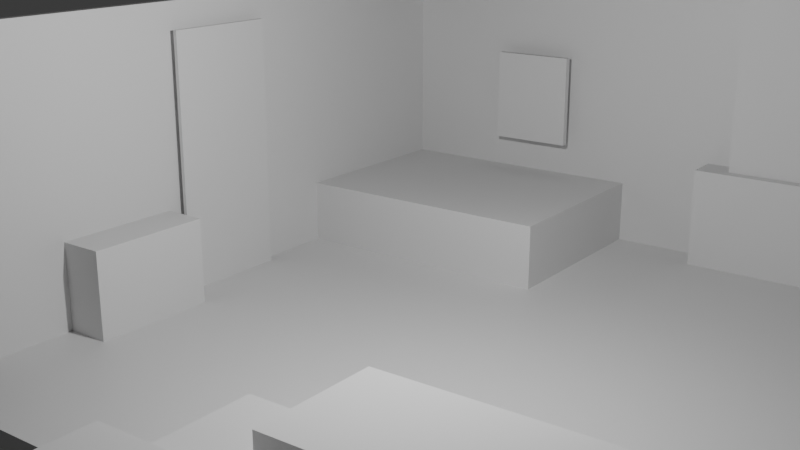 # Source: mainRoom.blend  (saved by Blender 4.1.24; exported with 4.5.12 LTS)
import bpy
from mathutils import Matrix  # noqa: F401  (used for matrix-valued properties, if any)

bpy.ops.wm.read_factory_settings(use_empty=True)
scene = bpy.context.scene
scene.name = 'Scene'

# ---- collections
col_collection = bpy.data.collections.new('Collection'); scene.collection.children.link(col_collection)

# ---- materials (node trees are filled in below, after node groups)
mat_material = bpy.data.materials.new('Material')
mat_material.alpha_threshold = 0.0
mat_material.use_transparent_shadow = False
mat_material.roughness = 0.5
mat_material.line_color = (0.0, 0.0, 0.0, 1.0)
mat_material_001 = bpy.data.materials.new('Material.001')
mat_material_001.alpha_threshold = 0.0
mat_material_001.use_transparent_shadow = False
mat_material_001.roughness = 0.5
mat_material_001.line_color = (0.0, 0.0, 0.0, 1.0)
mat_material_002 = bpy.data.materials.new('Material.002')
mat_material_002.alpha_threshold = 0.0
mat_material_002.use_transparent_shadow = False
mat_material_002.roughness = 0.5
mat_material_002.line_color = (0.0, 0.0, 0.0, 1.0)
mat_material_003 = bpy.data.materials.new('Material.003')
mat_material_003.alpha_threshold = 0.0
mat_material_003.use_transparent_shadow = False
mat_material_003.roughness = 0.5
mat_material_003.line_color = (0.0, 0.0, 0.0, 1.0)

# ---- material node trees
mat_material.use_nodes = True; mat_material.node_tree.nodes.clear()
_N = mat_material.node_tree.nodes; _L = mat_material.node_tree.links
n0 = _N.new('ShaderNodeOutputMaterial'); n0.name = 'Material Output'; n0.location = (300, 300)
n1 = _N.new('ShaderNodeBsdfPrincipled'); n1.name = 'Principled BSDF'; n1.location = (10, 300)
n1.inputs[3].default_value = 1.45
_L.new(n1.outputs[0], n0.inputs[0])
n0.is_active_output = True
mat_material_001.use_nodes = True; mat_material_001.node_tree.nodes.clear()
_N = mat_material_001.node_tree.nodes; _L = mat_material_001.node_tree.links
n0 = _N.new('ShaderNodeOutputMaterial'); n0.name = 'Material Output'; n0.location = (300, 300)
n1 = _N.new('ShaderNodeBsdfPrincipled'); n1.name = 'Principled BSDF'; n1.location = (10, 300)
n1.inputs[3].default_value = 1.45
_L.new(n1.outputs[0], n0.inputs[0])
n0.is_active_output = True
mat_material_002.use_nodes = True; mat_material_002.node_tree.nodes.clear()
_N = mat_material_002.node_tree.nodes; _L = mat_material_002.node_tree.links
n0 = _N.new('ShaderNodeOutputMaterial'); n0.name = 'Material Output'; n0.location = (300, 300)
n1 = _N.new('ShaderNodeBsdfPrincipled'); n1.name = 'Principled BSDF'; n1.location = (10, 300)
n1.inputs[3].default_value = 1.45
_L.new(n1.outputs[0], n0.inputs[0])
n0.is_active_output = True
mat_material_003.use_nodes = True; mat_material_003.node_tree.nodes.clear()
_N = mat_material_003.node_tree.nodes; _L = mat_material_003.node_tree.links
n0 = _N.new('ShaderNodeOutputMaterial'); n0.name = 'Material Output'; n0.location = (300, 300)
n1 = _N.new('ShaderNodeBsdfPrincipled'); n1.name = 'Principled BSDF'; n1.location = (10, 300)
n1.inputs[3].default_value = 1.45
_L.new(n1.outputs[0], n0.inputs[0])
n0.is_active_output = True

# ---- world
world_world = bpy.data.worlds.new('World'); scene.world = world_world
world_world.use_nodes = True; world_world.node_tree.nodes.clear()
_N = world_world.node_tree.nodes; _L = world_world.node_tree.links
n0 = _N.new('ShaderNodeOutputWorld'); n0.name = 'World Output'; n0.location = (300, 300)
n1 = _N.new('ShaderNodeBackground'); n1.name = 'Background'; n1.location = (10, 300)
n1.inputs[0].default_value = (0.05088, 0.05088, 0.05088, 1.0)
_L.new(n1.outputs[0], n0.inputs[0])
n0.is_active_output = True
world_world.color = (0.05088, 0.05088, 0.05088)
world_world.use_sun_shadow = False
world_world.sun_shadow_jitter_overblur = 0.0

# ---- cameras
cam_camera_001 = bpy.data.cameras.new('Camera.001')
cam_camera_001.clip_end = 100.0
cam_camera_001.ortho_scale = 7.314
cam_cam_ra = bpy.data.cameras.new('Caméra')

# ---- lights
light_light = bpy.data.lights.new('Light', 'POINT')
light_light.transmission_factor = 0.0
light_light.energy = 1000.0
light_light.shadow_soft_size = 0.1
light_light.shadow_maximum_resolution = 0.006
light_light.use_absolute_resolution = True

# ---- meshes
me_cube = bpy.data.meshes.new('Cube')
me_cube.from_pydata([(1.0, 1.0, 1.0), (1.0, 1.0, -1.0), (1.0, -1.0, 1.0), (1.0, -1.0, -1.0), (-1.0, 1.0, 1.0), (-1.0, 1.0, -1.0), (-1.0, -1.0, 1.0), (-1.0, -1.0, -1.0)], [], [(0, 4, 6, 2), (3, 2, 6, 7), (7, 6, 4, 5), (5, 1, 3, 7), (1, 0, 2, 3), (5, 4, 0, 1)])
_uv = me_cube.uv_layers.new(name='UVMap')
_uv.uv.foreach_set('vector', [0.625, 0.5, 0.875, 0.5, 0.875, 0.75, 0.625, 0.75, 0.375, 0.75, 0.625, 0.75, 0.625, 1.0, 0.375, 1.0, 0.375, 0.0, 0.625, 0.0, 0.625, 0.25, 0.375, 0.25, 0.125, 0.5, 0.375, 0.5, 0.375, 0.75, 0.125, 0.75, 0.375, 0.5, 0.625, 0.5, 0.625, 0.75, 0.375, 0.75, 0.375, 0.25, 0.625, 0.25, 0.625, 0.5, 0.375, 0.5])
me_cube.materials.append(mat_material)
me_cube.use_mirror_vertex_groups = False
me_cube.update()
me_cube_001 = bpy.data.meshes.new('Cube.001')
me_cube_001.from_pydata([(1.0, 1.0, 1.0), (1.0, 1.0, -1.0), (1.0, -1.0, 1.0), (1.0, -1.0, -1.0), (-1.0, 1.0, 1.0), (-1.0, 1.0, -1.0), (-1.0, -1.0, 1.0), (-1.0, -1.0, -1.0)], [], [(0, 4, 6, 2), (3, 2, 6, 7), (7, 6, 4, 5), (5, 1, 3, 7), (1, 0, 2, 3), (5, 4, 0, 1)])
_uv = me_cube_001.uv_layers.new(name='UVMap')
_uv.uv.foreach_set('vector', [0.625, 0.5, 0.875, 0.5, 0.875, 0.75, 0.625, 0.75, 0.375, 0.75, 0.625, 0.75, 0.625, 1.0, 0.375, 1.0, 0.375, 0.0, 0.625, 0.0, 0.625, 0.25, 0.375, 0.25, 0.125, 0.5, 0.375, 0.5, 0.375, 0.75, 0.125, 0.75, 0.375, 0.5, 0.625, 0.5, 0.625, 0.75, 0.375, 0.75, 0.375, 0.25, 0.625, 0.25, 0.625, 0.5, 0.375, 0.5])
me_cube_001.materials.append(mat_material)
me_cube_001.use_mirror_vertex_groups = False
me_cube_001.update()
me_cube_002 = bpy.data.meshes.new('Cube.002')
me_cube_002.from_pydata([(1.0, 1.0, 1.0), (1.0, 1.0, -1.0), (1.0, -1.0, 1.0), (1.0, -1.0, -1.0), (-1.0, 1.0, 1.0), (-1.0, 1.0, -1.0), (-1.0, -1.0, 1.0), (-1.0, -1.0, -1.0)], [], [(0, 4, 6, 2), (3, 2, 6, 7), (7, 6, 4, 5), (5, 1, 3, 7), (1, 0, 2, 3), (5, 4, 0, 1)])
_uv = me_cube_002.uv_layers.new(name='UVMap')
_uv.uv.foreach_set('vector', [0.625, 0.5, 0.875, 0.5, 0.875, 0.75, 0.625, 0.75, 0.375, 0.75, 0.625, 0.75, 0.625, 1.0, 0.375, 1.0, 0.375, 0.0, 0.625, 0.0, 0.625, 0.25, 0.375, 0.25, 0.125, 0.5, 0.375, 0.5, 0.375, 0.75, 0.125, 0.75, 0.375, 0.5, 0.625, 0.5, 0.625, 0.75, 0.375, 0.75, 0.375, 0.25, 0.625, 0.25, 0.625, 0.5, 0.375, 0.5])
me_cube_002.materials.append(mat_material_001)
me_cube_002.use_mirror_vertex_groups = False
me_cube_002.update()
me_cube_003 = bpy.data.meshes.new('Cube.003')
me_cube_003.from_pydata([(1.0, 1.0, 1.0), (1.0, 1.0, -1.0), (1.0, -1.0, 1.0), (1.0, -1.0, -1.0), (-1.0, 1.0, 1.0), (-1.0, 1.0, -1.0), (-1.0, -1.0, 1.0), (-1.0, -1.0, -1.0)], [], [(0, 4, 6, 2), (3, 2, 6, 7), (7, 6, 4, 5), (5, 1, 3, 7), (1, 0, 2, 3), (5, 4, 0, 1)])
_uv = me_cube_003.uv_layers.new(name='UVMap')
_uv.uv.foreach_set('vector', [0.625, 0.5, 0.875, 0.5, 0.875, 0.75, 0.625, 0.75, 0.375, 0.75, 0.625, 0.75, 0.625, 1.0, 0.375, 1.0, 0.375, 0.0, 0.625, 0.0, 0.625, 0.25, 0.375, 0.25, 0.125, 0.5, 0.375, 0.5, 0.375, 0.75, 0.125, 0.75, 0.375, 0.5, 0.625, 0.5, 0.625, 0.75, 0.375, 0.75, 0.375, 0.25, 0.625, 0.25, 0.625, 0.5, 0.375, 0.5])
me_cube_003.materials.append(mat_material_002)
me_cube_003.use_mirror_vertex_groups = False
me_cube_003.update()
me_cube_004 = bpy.data.meshes.new('Cube.004')
me_cube_004.from_pydata([(-1.0, -1.0, -1.0), (-1.0, -1.0, 1.0), (-1.0, 1.0, -1.0), (-1.0, 1.0, 1.0), (1.0, -1.0, -1.0), (1.0, -1.0, 1.0), (1.0, 1.0, -1.0), (1.0, 1.0, 1.0)], [], [(0, 1, 3, 2), (2, 3, 7, 6), (6, 7, 5, 4), (4, 5, 1, 0), (2, 6, 4, 0), (7, 3, 1, 5)])
_uv = me_cube_004.uv_layers.new(name='CarteUV')
_uv.uv.foreach_set('vector', [0.375, 0.0, 0.625, 0.0, 0.625, 0.25, 0.375, 0.25, 0.375, 0.25, 0.625, 0.25, 0.625, 0.5, 0.375, 0.5, 0.375, 0.5, 0.625, 0.5, 0.625, 0.75, 0.375, 0.75, 0.375, 0.75, 0.625, 0.75, 0.625, 1.0, 0.375, 1.0, 0.125, 0.5, 0.375, 0.5, 0.375, 0.75, 0.125, 0.75, 0.625, 0.5, 0.875, 0.5, 0.875, 0.75, 0.625, 0.75])
me_cube_004.update()
me_cube_005 = bpy.data.meshes.new('Cube.005')
me_cube_005.from_pydata([(-1.0, -1.0, -1.0), (-1.0, -1.0, 1.0), (-1.0, 1.0, -1.0), (-1.0, 1.0, 1.0), (1.0, -1.0, -1.0), (1.0, -1.0, 1.0), (1.0, 1.0, -1.0), (1.0, 1.0, 1.0)], [], [(0, 1, 3, 2), (2, 3, 7, 6), (6, 7, 5, 4), (4, 5, 1, 0), (2, 6, 4, 0), (7, 3, 1, 5)])
_uv = me_cube_005.uv_layers.new(name='CarteUV')
_uv.uv.foreach_set('vector', [0.375, 0.0, 0.625, 0.0, 0.625, 0.25, 0.375, 0.25, 0.375, 0.25, 0.625, 0.25, 0.625, 0.5, 0.375, 0.5, 0.375, 0.5, 0.625, 0.5, 0.625, 0.75, 0.375, 0.75, 0.375, 0.75, 0.625, 0.75, 0.625, 1.0, 0.375, 1.0, 0.125, 0.5, 0.375, 0.5, 0.375, 0.75, 0.125, 0.75, 0.625, 0.5, 0.875, 0.5, 0.875, 0.75, 0.625, 0.75])
me_cube_005.update()
me_cube_006 = bpy.data.meshes.new('Cube.006')
me_cube_006.from_pydata([(-1.0, -1.0, -1.0), (-1.0, -1.0, 1.0), (-1.0, 1.0, -1.0), (-1.0, 1.0, 1.0), (1.0, -1.0, -1.0), (1.0, -1.0, 1.0), (1.0, 1.0, -1.0), (1.0, 1.0, 1.0)], [], [(0, 1, 3, 2), (2, 3, 7, 6), (6, 7, 5, 4), (4, 5, 1, 0), (2, 6, 4, 0), (7, 3, 1, 5)])
_uv = me_cube_006.uv_layers.new(name='CarteUV')
_uv.uv.foreach_set('vector', [0.375, 0.0, 0.625, 0.0, 0.625, 0.25, 0.375, 0.25, 0.375, 0.25, 0.625, 0.25, 0.625, 0.5, 0.375, 0.5, 0.375, 0.5, 0.625, 0.5, 0.625, 0.75, 0.375, 0.75, 0.375, 0.75, 0.625, 0.75, 0.625, 1.0, 0.375, 1.0, 0.125, 0.5, 0.375, 0.5, 0.375, 0.75, 0.125, 0.75, 0.625, 0.5, 0.875, 0.5, 0.875, 0.75, 0.625, 0.75])
me_cube_006.update()
me_cube_007 = bpy.data.meshes.new('Cube.007')
me_cube_007.from_pydata([(-1.0, -1.0, -1.0), (-1.0, -1.0, 1.0), (-1.0, 1.0, -1.0), (-1.0, 1.0, 1.0), (1.0, -1.0, -1.0), (1.0, -1.0, 1.0), (1.0, 1.0, -1.0), (1.0, 1.0, 1.0)], [], [(0, 1, 3, 2), (2, 3, 7, 6), (6, 7, 5, 4), (4, 5, 1, 0), (2, 6, 4, 0), (7, 3, 1, 5)])
_uv = me_cube_007.uv_layers.new(name='CarteUV')
_uv.uv.foreach_set('vector', [0.375, 0.0, 0.625, 0.0, 0.625, 0.25, 0.375, 0.25, 0.375, 0.25, 0.625, 0.25, 0.625, 0.5, 0.375, 0.5, 0.375, 0.5, 0.625, 0.5, 0.625, 0.75, 0.375, 0.75, 0.375, 0.75, 0.625, 0.75, 0.625, 1.0, 0.375, 1.0, 0.125, 0.5, 0.375, 0.5, 0.375, 0.75, 0.125, 0.75, 0.625, 0.5, 0.875, 0.5, 0.875, 0.75, 0.625, 0.75])
me_cube_007.update()
me_cube_008 = bpy.data.meshes.new('Cube.008')
me_cube_008.from_pydata([(-1.0, -1.0, -1.0), (-1.0, -1.0, 1.0), (-1.0, 1.0, -1.0), (-1.0, 1.0, 1.0), (1.0, -1.0, -1.0), (1.0, -1.0, 1.0), (1.0, 1.0, -1.0), (1.0, 1.0, 1.0)], [], [(0, 1, 3, 2), (2, 3, 7, 6), (6, 7, 5, 4), (4, 5, 1, 0), (2, 6, 4, 0), (7, 3, 1, 5)])
_uv = me_cube_008.uv_layers.new(name='CarteUV')
_uv.uv.foreach_set('vector', [0.375, 0.0, 0.625, 0.0, 0.625, 0.25, 0.375, 0.25, 0.375, 0.25, 0.625, 0.25, 0.625, 0.5, 0.375, 0.5, 0.375, 0.5, 0.625, 0.5, 0.625, 0.75, 0.375, 0.75, 0.375, 0.75, 0.625, 0.75, 0.625, 1.0, 0.375, 1.0, 0.125, 0.5, 0.375, 0.5, 0.375, 0.75, 0.125, 0.75, 0.625, 0.5, 0.875, 0.5, 0.875, 0.75, 0.625, 0.75])
me_cube_008.update()
me_cylindre = bpy.data.meshes.new('Cylindre')
me_cylindre.from_pydata([(0.0, 1.0, -1.0), (0.0, 1.0, 1.0), (0.1951, 0.9808, -1.0), (0.1951, 0.9808, 1.0), (0.3827, 0.9239, -1.0), (0.3827, 0.9239, 1.0), (0.5556, 0.8315, -1.0), (0.5556, 0.8315, 1.0), (0.7071, 0.7071, -1.0), (0.7071, 0.7071, 1.0), (0.8315, 0.5556, -1.0), (0.8315, 0.5556, 1.0), (0.9239, 0.3827, -1.0), (0.9239, 0.3827, 1.0), (0.9808, 0.1951, -1.0), (0.9808, 0.1951, 1.0), (1.0, 0.0, -1.0), (1.0, 0.0, 1.0), (0.9808, -0.1951, -1.0), (0.9808, -0.1951, 1.0), (0.9239, -0.3827, -1.0), (0.9239, -0.3827, 1.0), (0.8315, -0.5556, -1.0), (0.8315, -0.5556, 1.0), (0.7071, -0.7071, -1.0), (0.7071, -0.7071, 1.0), (0.5556, -0.8315, -1.0), (0.5556, -0.8315, 1.0), (0.3827, -0.9239, -1.0), (0.3827, -0.9239, 1.0), (0.1951, -0.9808, -1.0), (0.1951, -0.9808, 1.0), (0.0, -1.0, -1.0), (0.0, -1.0, 1.0), (-0.1951, -0.9808, -1.0), (-0.1951, -0.9808, 1.0), (-0.3827, -0.9239, -1.0), (-0.3827, -0.9239, 1.0), (-0.5556, -0.8315, -1.0), (-0.5556, -0.8315, 1.0), (-0.7071, -0.7071, -1.0), (-0.7071, -0.7071, 1.0), (-0.8315, -0.5556, -1.0), (-0.8315, -0.5556, 1.0), (-0.9239, -0.3827, -1.0), (-0.9239, -0.3827, 1.0), (-0.9808, -0.1951, -1.0), (-0.9808, -0.1951, 1.0), (-1.0, 0.0, -1.0), (-1.0, 0.0, 1.0), (-0.9808, 0.1951, -1.0), (-0.9808, 0.1951, 1.0), (-0.9239, 0.3827, -1.0), (-0.9239, 0.3827, 1.0), (-0.8315, 0.5556, -1.0), (-0.8315, 0.5556, 1.0), (-0.7071, 0.7071, -1.0), (-0.7071, 0.7071, 1.0), (-0.5556, 0.8315, -1.0), (-0.5556, 0.8315, 1.0), (-0.3827, 0.9239, -1.0), (-0.3827, 0.9239, 1.0), (-0.1951, 0.9808, -1.0), (-0.1951, 0.9808, 1.0)], [], [(0, 1, 3, 2), (2, 3, 5, 4), (4, 5, 7, 6), (6, 7, 9, 8), (8, 9, 11, 10), (10, 11, 13, 12), (12, 13, 15, 14), (14, 15, 17, 16), (16, 17, 19, 18), (18, 19, 21, 20), (20, 21, 23, 22), (22, 23, 25, 24), (24, 25, 27, 26), (26, 27, 29, 28), (28, 29, 31, 30), (30, 31, 33, 32), (32, 33, 35, 34), (34, 35, 37, 36), (36, 37, 39, 38), (38, 39, 41, 40), (40, 41, 43, 42), (42, 43, 45, 44), (44, 45, 47, 46), (46, 47, 49, 48), (48, 49, 51, 50), (50, 51, 53, 52), (52, 53, 55, 54), (54, 55, 57, 56), (56, 57, 59, 58), (58, 59, 61, 60), (3, 1, 63, 61, 59, 57, 55, 53, 51, 49, 47, 45, 43, 41, 39, 37, 35, 33, 31, 29, 27, 25, 23, 21, 19, 17, 15, 13, 11, 9, 7, 5), (60, 61, 63, 62), (62, 63, 1, 0), (0, 2, 4, 6, 8, 10, 12, 14, 16, 18, 20, 22, 24, 26, 28, 30, 32, 34, 36, 38, 40, 42, 44, 46, 48, 50, 52, 54, 56, 58, 60, 62)])
_uv = me_cylindre.uv_layers.new(name='CarteUV')
_uv.uv.foreach_set('vector', [1.0, 0.5, 1.0, 1.0, 0.9688, 1.0, 0.9688, 0.5, 0.9688, 0.5, 0.9688, 1.0, 0.9375, 1.0, 0.9375, 0.5, 0.9375, 0.5, 0.9375, 1.0, 0.9062, 1.0, 0.9062, 0.5, 0.9062, 0.5, 0.9062, 1.0, 0.875, 1.0, 0.875, 0.5, 0.875, 0.5, 0.875, 1.0, 0.8438, 1.0, 0.8438, 0.5, 0.8438, 0.5, 0.8438, 1.0, 0.8125, 1.0, 0.8125, 0.5, 0.8125, 0.5, 0.8125, 1.0, 0.7812, 1.0, 0.7812, 0.5, 0.7812, 0.5, 0.7812, 1.0, 0.75, 1.0, 0.75, 0.5, 0.75, 0.5, 0.75, 1.0, 0.7188, 1.0, 0.7188, 0.5, 0.7188, 0.5, 0.7188, 1.0, 0.6875, 1.0, 0.6875, 0.5, 0.6875, 0.5, 0.6875, 1.0, 0.6562, 1.0, 0.6562, 0.5, 0.6562, 0.5, 0.6562, 1.0, 0.625, 1.0, 0.625, 0.5, 0.625, 0.5, 0.625, 1.0, 0.5938, 1.0, 0.5938, 0.5, 0.5938, 0.5, 0.5938, 1.0, 0.5625, 1.0, 0.5625, 0.5, 0.5625, 0.5, 0.5625, 1.0, 0.5312, 1.0, 0.5312, 0.5, 0.5312, 0.5, 0.5312, 1.0, 0.5, 1.0, 0.5, 0.5, 0.5, 0.5, 0.5, 1.0, 0.4688, 1.0, 0.4688, 0.5, 0.4688, 0.5, 0.4688, 1.0, 0.4375, 1.0, 0.4375, 0.5, 0.4375, 0.5, 0.4375, 1.0, 0.4062, 1.0, 0.4062, 0.5, 0.4062, 0.5, 0.4062, 1.0, 0.375, 1.0, 0.375, 0.5, 0.375, 0.5, 0.375, 1.0, 0.3438, 1.0, 0.3438, 0.5, 0.3438, 0.5, 0.3438, 1.0, 0.3125, 1.0, 0.3125, 0.5, 0.3125, 0.5, 0.3125, 1.0, 0.2812, 1.0, 0.2812, 0.5, 0.2812, 0.5, 0.2812, 1.0, 0.25, 1.0, 0.25, 0.5, 0.25, 0.5, 0.25, 1.0, 0.2188, 1.0, 0.2188, 0.5, 0.2188, 0.5, 0.2188, 1.0, 0.1875, 1.0, 0.1875, 0.5, 0.1875, 0.5, 0.1875, 1.0, 0.1562, 1.0, 0.1562, 0.5, 0.1562, 0.5, 0.1562, 1.0, 0.125, 1.0, 0.125, 0.5, 0.125, 0.5, 0.125, 1.0, 0.09375, 1.0, 0.09375, 0.5, 0.09375, 0.5, 0.09375, 1.0, 0.0625, 1.0, 0.0625, 0.5, 0.2968, 0.4854, 0.25, 0.49, 0.2032, 0.4854, 0.1582, 0.4717, 0.1167, 0.4496, 0.08029, 0.4197, 0.05045, 0.3833, 0.02827, 0.3418, 0.01461, 0.2968, 0.01, 0.25, 0.01461, 0.2032, 0.02827, 0.1582, 0.05045, 0.1167, 0.08029, 0.08029, 0.1167, 0.05045, 0.1582, 0.02827, 0.2032, 0.01461, 0.25, 0.01, 0.2968, 0.01461, 0.3418, 0.02827, 0.3833, 0.05045, 0.4197, 0.08029, 0.4496, 0.1167, 0.4717, 0.1582, 0.4854, 0.2032, 0.49, 0.25, 0.4854, 0.2968, 0.4717, 0.3418, 0.4496, 0.3833, 0.4197, 0.4197, 0.3833, 0.4496, 0.3418, 0.4717, 0.0625, 0.5, 0.0625, 1.0, 0.03125, 1.0, 0.03125, 0.5, 0.03125, 0.5, 0.03125, 1.0, 0.0, 1.0, 0.0, 0.5, 0.75, 0.49, 0.7968, 0.4854, 0.8418, 0.4717, 0.8833, 0.4496, 0.9197, 0.4197, 0.9496, 0.3833, 0.9717, 0.3418, 0.9854, 0.2968, 0.99, 0.25, 0.9854, 0.2032, 0.9717, 0.1582, 0.9496, 0.1167, 0.9197, 0.08029, 0.8833, 0.05045, 0.8418, 0.02827, 0.7968, 0.01461, 0.75, 0.01, 0.7032, 0.01461, 0.6582, 0.02827, 0.6167, 0.05045, 0.5803, 0.08029, 0.5504, 0.1167, 0.5283, 0.1582, 0.5146, 0.2032, 0.51, 0.25, 0.5146, 0.2968, 0.5283, 0.3418, 0.5504, 0.3833, 0.5803, 0.4197, 0.6167, 0.4496, 0.6582, 0.4717, 0.7032, 0.4854])
me_cylindre.update()
me_cube_009 = bpy.data.meshes.new('Cube.009')
me_cube_009.from_pydata([(1.0, 1.0, 1.0), (1.0, 1.0, -1.0), (1.0, -1.0, 1.0), (1.0, -1.0, -1.0), (-1.0, 1.0, 1.0), (-1.0, 1.0, -1.0), (-1.0, -1.0, 1.0), (-1.0, -1.0, -1.0)], [], [(0, 4, 6, 2), (3, 2, 6, 7), (7, 6, 4, 5), (5, 1, 3, 7), (1, 0, 2, 3), (5, 4, 0, 1)])
_uv = me_cube_009.uv_layers.new(name='UVMap')
_uv.uv.foreach_set('vector', [0.625, 0.5, 0.875, 0.5, 0.875, 0.75, 0.625, 0.75, 0.375, 0.75, 0.625, 0.75, 0.625, 1.0, 0.375, 1.0, 0.375, 0.0, 0.625, 0.0, 0.625, 0.25, 0.375, 0.25, 0.125, 0.5, 0.375, 0.5, 0.375, 0.75, 0.125, 0.75, 0.375, 0.5, 0.625, 0.5, 0.625, 0.75, 0.375, 0.75, 0.375, 0.25, 0.625, 0.25, 0.625, 0.5, 0.375, 0.5])
me_cube_009.materials.append(mat_material_003)
me_cube_009.use_mirror_vertex_groups = False
me_cube_009.update()
me_cube_010 = bpy.data.meshes.new('Cube.010')
me_cube_010.from_pydata([(-1.0, -1.0, -1.0), (-1.0, -1.0, 1.0), (-1.0, 1.0, -1.0), (-1.0, 1.0, 1.0), (1.0, -1.0, -1.0), (1.0, -1.0, 1.0), (1.0, 1.0, -1.0), (1.0, 1.0, 1.0)], [], [(0, 1, 3, 2), (2, 3, 7, 6), (6, 7, 5, 4), (4, 5, 1, 0), (2, 6, 4, 0), (7, 3, 1, 5)])
_uv = me_cube_010.uv_layers.new(name='CarteUV')
_uv.uv.foreach_set('vector', [0.375, 0.0, 0.625, 0.0, 0.625, 0.25, 0.375, 0.25, 0.375, 0.25, 0.625, 0.25, 0.625, 0.5, 0.375, 0.5, 0.375, 0.5, 0.625, 0.5, 0.625, 0.75, 0.375, 0.75, 0.375, 0.75, 0.625, 0.75, 0.625, 1.0, 0.375, 1.0, 0.125, 0.5, 0.375, 0.5, 0.375, 0.75, 0.125, 0.75, 0.625, 0.5, 0.875, 0.5, 0.875, 0.75, 0.625, 0.75])
me_cube_010.update()
me_cube_011 = bpy.data.meshes.new('Cube.011')
me_cube_011.from_pydata([(-1.0, -1.0, -1.0), (-1.0, -1.0, 1.0), (-1.0, 1.0, -1.0), (-1.0, 1.0, 1.0), (1.0, -1.0, -1.0), (1.0, -1.0, 1.0), (1.0, 1.0, -1.0), (1.0, 1.0, 1.0)], [], [(0, 1, 3, 2), (2, 3, 7, 6), (6, 7, 5, 4), (4, 5, 1, 0), (2, 6, 4, 0), (7, 3, 1, 5)])
_uv = me_cube_011.uv_layers.new(name='CarteUV')
_uv.uv.foreach_set('vector', [0.375, 0.0, 0.625, 0.0, 0.625, 0.25, 0.375, 0.25, 0.375, 0.25, 0.625, 0.25, 0.625, 0.5, 0.375, 0.5, 0.375, 0.5, 0.625, 0.5, 0.625, 0.75, 0.375, 0.75, 0.375, 0.75, 0.625, 0.75, 0.625, 1.0, 0.375, 1.0, 0.125, 0.5, 0.375, 0.5, 0.375, 0.75, 0.125, 0.75, 0.625, 0.5, 0.875, 0.5, 0.875, 0.75, 0.625, 0.75])
me_cube_011.update()
me_cube_012 = bpy.data.meshes.new('Cube.012')
me_cube_012.from_pydata([(-1.0, -1.0, -1.0), (-1.0, -1.0, 1.0), (-1.0, 1.0, -1.0), (-1.0, 1.0, 1.0), (1.0, -1.0, -1.0), (1.0, -1.0, 1.0), (1.0, 1.0, -1.0), (1.0, 1.0, 1.0)], [], [(0, 1, 3, 2), (2, 3, 7, 6), (6, 7, 5, 4), (4, 5, 1, 0), (2, 6, 4, 0), (7, 3, 1, 5)])
_uv = me_cube_012.uv_layers.new(name='CarteUV')
_uv.uv.foreach_set('vector', [0.375, 0.0, 0.625, 0.0, 0.625, 0.25, 0.375, 0.25, 0.375, 0.25, 0.625, 0.25, 0.625, 0.5, 0.375, 0.5, 0.375, 0.5, 0.625, 0.5, 0.625, 0.75, 0.375, 0.75, 0.375, 0.75, 0.625, 0.75, 0.625, 1.0, 0.375, 1.0, 0.125, 0.5, 0.375, 0.5, 0.375, 0.75, 0.125, 0.75, 0.625, 0.5, 0.875, 0.5, 0.875, 0.75, 0.625, 0.75])
me_cube_012.update()
me_cube_013 = bpy.data.meshes.new('Cube.013')
me_cube_013.from_pydata([(-1.0, -1.0, -1.0), (-1.0, -1.0, 1.0), (-1.0, 1.0, -1.0), (-1.0, 1.0, 1.0), (1.0, -1.0, -1.0), (1.0, -1.0, 1.0), (1.0, 1.0, -1.0), (1.0, 1.0, 1.0)], [], [(0, 1, 3, 2), (2, 3, 7, 6), (6, 7, 5, 4), (4, 5, 1, 0), (2, 6, 4, 0), (7, 3, 1, 5)])
_uv = me_cube_013.uv_layers.new(name='CarteUV')
_uv.uv.foreach_set('vector', [0.375, 0.0, 0.625, 0.0, 0.625, 0.25, 0.375, 0.25, 0.375, 0.25, 0.625, 0.25, 0.625, 0.5, 0.375, 0.5, 0.375, 0.5, 0.625, 0.5, 0.625, 0.75, 0.375, 0.75, 0.375, 0.75, 0.625, 0.75, 0.625, 1.0, 0.375, 1.0, 0.125, 0.5, 0.375, 0.5, 0.375, 0.75, 0.125, 0.75, 0.625, 0.5, 0.875, 0.5, 0.875, 0.75, 0.625, 0.75])
me_cube_013.update()
me_cube_014 = bpy.data.meshes.new('Cube.014')
me_cube_014.from_pydata([(-1.0, -1.0, -1.0), (-1.0, -1.0, 1.0), (-1.0, 1.0, -1.0), (-1.0, 1.0, 1.0), (1.0, -1.0, -1.0), (1.0, -1.0, 1.0), (1.0, 1.0, -1.0), (1.0, 1.0, 1.0)], [], [(0, 1, 3, 2), (2, 3, 7, 6), (6, 7, 5, 4), (4, 5, 1, 0), (2, 6, 4, 0), (7, 3, 1, 5)])
_uv = me_cube_014.uv_layers.new(name='CarteUV')
_uv.uv.foreach_set('vector', [0.375, 0.0, 0.625, 0.0, 0.625, 0.25, 0.375, 0.25, 0.375, 0.25, 0.625, 0.25, 0.625, 0.5, 0.375, 0.5, 0.375, 0.5, 0.625, 0.5, 0.625, 0.75, 0.375, 0.75, 0.375, 0.75, 0.625, 0.75, 0.625, 1.0, 0.375, 1.0, 0.125, 0.5, 0.375, 0.5, 0.375, 0.75, 0.125, 0.75, 0.625, 0.5, 0.875, 0.5, 0.875, 0.75, 0.625, 0.75])
me_cube_014.update()
me_cube_015 = bpy.data.meshes.new('Cube.015')
me_cube_015.from_pydata([(-1.0, -1.0, -1.0), (-1.0, -1.0, 1.0), (-1.0, 1.0, -1.0), (-1.0, 1.0, 1.0), (1.0, -1.0, -1.0), (1.0, -1.0, 1.0), (1.0, 1.0, -1.0), (1.0, 1.0, 1.0)], [], [(0, 1, 3, 2), (2, 3, 7, 6), (6, 7, 5, 4), (4, 5, 1, 0), (2, 6, 4, 0), (7, 3, 1, 5)])
_uv = me_cube_015.uv_layers.new(name='CarteUV')
_uv.uv.foreach_set('vector', [0.375, 0.0, 0.625, 0.0, 0.625, 0.25, 0.375, 0.25, 0.375, 0.25, 0.625, 0.25, 0.625, 0.5, 0.375, 0.5, 0.375, 0.5, 0.625, 0.5, 0.625, 0.75, 0.375, 0.75, 0.375, 0.75, 0.625, 0.75, 0.625, 1.0, 0.375, 1.0, 0.125, 0.5, 0.375, 0.5, 0.375, 0.75, 0.125, 0.75, 0.625, 0.5, 0.875, 0.5, 0.875, 0.75, 0.625, 0.75])
me_cube_015.update()
me_cube_016 = bpy.data.meshes.new('Cube.016')
me_cube_016.from_pydata([(-1.0, -1.0, -1.0), (-1.0, -1.0, 1.0), (-1.0, 1.0, -1.0), (-1.0, 1.0, 1.0), (1.0, -1.0, -1.0), (1.0, -1.0, 1.0), (1.0, 1.0, -1.0), (1.0, 1.0, 1.0)], [], [(0, 1, 3, 2), (2, 3, 7, 6), (6, 7, 5, 4), (4, 5, 1, 0), (2, 6, 4, 0), (7, 3, 1, 5)])
_uv = me_cube_016.uv_layers.new(name='CarteUV')
_uv.uv.foreach_set('vector', [0.375, 0.0, 0.625, 0.0, 0.625, 0.25, 0.375, 0.25, 0.375, 0.25, 0.625, 0.25, 0.625, 0.5, 0.375, 0.5, 0.375, 0.5, 0.625, 0.5, 0.625, 0.75, 0.375, 0.75, 0.375, 0.75, 0.625, 0.75, 0.625, 1.0, 0.375, 1.0, 0.125, 0.5, 0.375, 0.5, 0.375, 0.75, 0.125, 0.75, 0.625, 0.5, 0.875, 0.5, 0.875, 0.75, 0.625, 0.75])
me_cube_016.update()

# ---- objects
ob_cube = bpy.data.objects.new('Cube', me_cube)
ob_light = bpy.data.objects.new('Light', light_light)
ob_camera = bpy.data.objects.new('Camera', cam_camera_001)
ob_cube_001 = bpy.data.objects.new('Cube.001', me_cube_001)
ob_cube_002 = bpy.data.objects.new('Cube.002', me_cube_002)
ob_cube_003 = bpy.data.objects.new('Cube.003', me_cube_003)
ob_cube_004 = bpy.data.objects.new('Cube.004', me_cube_004)
ob_camera_001 = bpy.data.objects.new('Camera.001', cam_camera_001)
ob_cam_ra = bpy.data.objects.new('Caméra', cam_cam_ra)
ob_cube_005 = bpy.data.objects.new('Cube.005', me_cube_005)
ob_cube_006 = bpy.data.objects.new('Cube.006', me_cube_006)
ob_cube_007 = bpy.data.objects.new('Cube.007', me_cube_007)
ob_cube_008 = bpy.data.objects.new('Cube.008', me_cube_008)
ob_cylindre = bpy.data.objects.new('Cylindre', me_cylindre)
ob_cube_009 = bpy.data.objects.new('Cube.009', me_cube_009)
ob_cube_010 = bpy.data.objects.new('Cube.010', me_cube_010)
ob_cube_011 = bpy.data.objects.new('Cube.011', me_cube_011)
ob_cube_012 = bpy.data.objects.new('Cube.012', me_cube_012)
ob_cube_013 = bpy.data.objects.new('Cube.013', me_cube_013)
ob_cube_014 = bpy.data.objects.new('Cube.014', me_cube_014)
ob_cube_015 = bpy.data.objects.new('Cube.015', me_cube_015)
ob_cube_016 = bpy.data.objects.new('Cube.016', me_cube_016)

# ---- transforms, parenting, visibility, modifiers, constraints
ob_cube.location = (0.8918, -0.253, 0.0)
ob_cube.scale = (6.483, 8.907, 0.216)
ob_cube.lock_rotations_4d = False
ob_cube.empty_display_type = 'ARROWS'
ob_cube.lineart.crease_threshold = 0.0
ob_light.location = (4.076, -1.446, 5.904)
ob_light.rotation_euler = (0.6503, 0.05522, 1.866)
ob_light.scale = (0.9133, 1.0, 1.0)
ob_light.lock_rotations_4d = False
ob_light.empty_display_type = 'ARROWS'
ob_light.color = (0.0, 0.0, 0.0, 0.0)
ob_light.lineart.crease_threshold = 0.0
ob_camera.location = (14.65, 5.9, 6.988)
ob_camera.rotation_euler = (1.27, -3.778e-06, 2.211)
ob_camera.scale = (0.8669, 0.9925, 0.8936)
ob_camera.lock_rotations_4d = False
ob_camera.empty_display_type = 'ARROWS'
ob_camera.color = (0.0, 0.0, 0.0, 0.0)
ob_camera.display_type = 'WIRE'
ob_camera.lineart.crease_threshold = 0.0
ob_cube_001.location = (-4.781, -0.2511, 1.143)
ob_cube_001.scale = (-0.08144, 8.154, 3.995)
ob_cube_001.lock_rotations_4d = False
ob_cube_001.empty_display_type = 'ARROWS'
ob_cube_001.lineart.crease_threshold = 0.0
ob_cube_002.location = (0.9516, 7.641, 1.143)
ob_cube_002.rotation_euler = (0.0, -0.0, -1.573)
ob_cube_002.scale = (-0.07276, 5.689, 3.995)
ob_cube_002.lock_rotations_4d = False
ob_cube_002.empty_display_type = 'ARROWS'
ob_cube_002.lineart.crease_threshold = 0.0
ob_cube_003.location = (0.8716, -7.982, 1.143)
ob_cube_003.rotation_euler = (0.0, -0.0, -1.573)
ob_cube_003.scale = (-0.07276, 5.689, 3.995)
ob_cube_003.lock_rotations_4d = False
ob_cube_003.empty_display_type = 'ARROWS'
ob_cube_003.lineart.crease_threshold = 0.0
ob_cube_004.location = (-2.951, -5.601, 0.4257)
ob_cube_004.scale = (-1.792, 2.493, -0.9305)
ob_camera_001.location = (14.66, -5.9, 6.988)
ob_camera_001.rotation_euler = (1.27, -3.77e-06, 0.9484)
ob_camera_001.scale = (0.8792, 0.9918, 0.8824)
ob_camera_001.lock_rotations_4d = False
ob_camera_001.empty_display_type = 'ARROWS'
ob_camera_001.color = (0.0, 0.0, 0.0, 0.0)
ob_camera_001.display_type = 'WIRE'
ob_camera_001.lineart.crease_threshold = 0.0
ob_cam_ra.location = (0.0, -1.961, 0.0)
ob_cam_ra.rotation_euler = (1.026, -1.521e-06, -1.736)
ob_cam_ra.scale = (0.7401, 0.9983, 0.9954)
ob_cube_005.location = (-4.424, -0.1371, 2.86)
ob_cube_005.scale = (0.1249, 0.7524, 2.357)
ob_cube_006.location = (5.93, -0.03035, 0.5013)
ob_cube_006.scale = (-1.016, 1.796, 0.8305)
ob_cube_007.location = (-4.424, -0.1371, 1.065)
ob_cube_007.scale = (0.3467, 1.295, 0.9368)
ob_cube_008.location = (1.193, 7.148, 2.822)
ob_cube_008.scale = (0.826, 0.05452, -1.356)
ob_cylindre.location = (-0.7678, 5.09, 0.2747)
ob_cylindre.scale = (0.5802, 0.733, 0.1281)
ob_cube_009.location = (1.368, -7.769, 2.424)
ob_cube_009.rotation_euler = (0.0, -0.0, -1.573)
ob_cube_009.scale = (-0.03378, 1.003, 2.258)
ob_cube_009.lock_rotations_4d = False
ob_cube_009.empty_display_type = 'ARROWS'
ob_cube_009.lineart.crease_threshold = 0.0
ob_cube_010.location = (3.665, -7.596, 0.898)
ob_cube_010.scale = (-1.06, 0.4291, -0.7836)
ob_cube_011.location = (-4.424, -5.022, 2.86)
ob_cube_011.scale = (0.06002, 0.7524, 0.8541)
ob_cube_012.location = (5.914, 7.077, 0.5831)
ob_cube_012.scale = (0.7277, 0.5731, 1.738)
ob_cube_013.location = (-3.436, 7.077, 0.5831)
ob_cube_013.scale = (1.331, 0.5731, 1.186)
ob_cube_014.location = (8.595, -1.844, -0.03983)
ob_cube_014.scale = (-1.016, 1.796, 1.186)
ob_cube_015.location = (6.775, -2.343, 0.1132)
ob_cube_015.scale = (-1.016, 0.6924, 0.8305)
ob_cube_016.location = (7.334, 2.673, 0.1132)
ob_cube_016.scale = (-1.016, 0.6924, 0.8305)

# ---- collection membership
col_collection.objects.link(ob_cube)
col_collection.objects.link(ob_light)
col_collection.objects.link(ob_camera)
col_collection.objects.link(ob_cube_001)
col_collection.objects.link(ob_cube_002)
col_collection.objects.link(ob_cube_003)
col_collection.objects.link(ob_cube_004)
col_collection.objects.link(ob_camera_001)
col_collection.objects.link(ob_cam_ra)
col_collection.objects.link(ob_cube_005)
col_collection.objects.link(ob_cube_006)
col_collection.objects.link(ob_cube_007)
col_collection.objects.link(ob_cube_008)
col_collection.objects.link(ob_cylindre)
col_collection.objects.link(ob_cube_009)
col_collection.objects.link(ob_cube_010)
col_collection.objects.link(ob_cube_011)
col_collection.objects.link(ob_cube_012)
col_collection.objects.link(ob_cube_013)
col_collection.objects.link(ob_cube_014)
col_collection.objects.link(ob_cube_015)
col_collection.objects.link(ob_cube_016)

# ---- scene / render settings (as saved in the file)
scene.camera = ob_camera
scene.frame_start = 1; scene.frame_end = 250; scene.frame_set(1)
scene.render.engine = 'BLENDER_EEVEE_NEXT'
scene.cycles.sampling_pattern = 'TABULATED_SOBOL'
scene.eevee.ray_tracing_options.trace_max_roughness = 0.0
bpy.context.view_layer.update()

